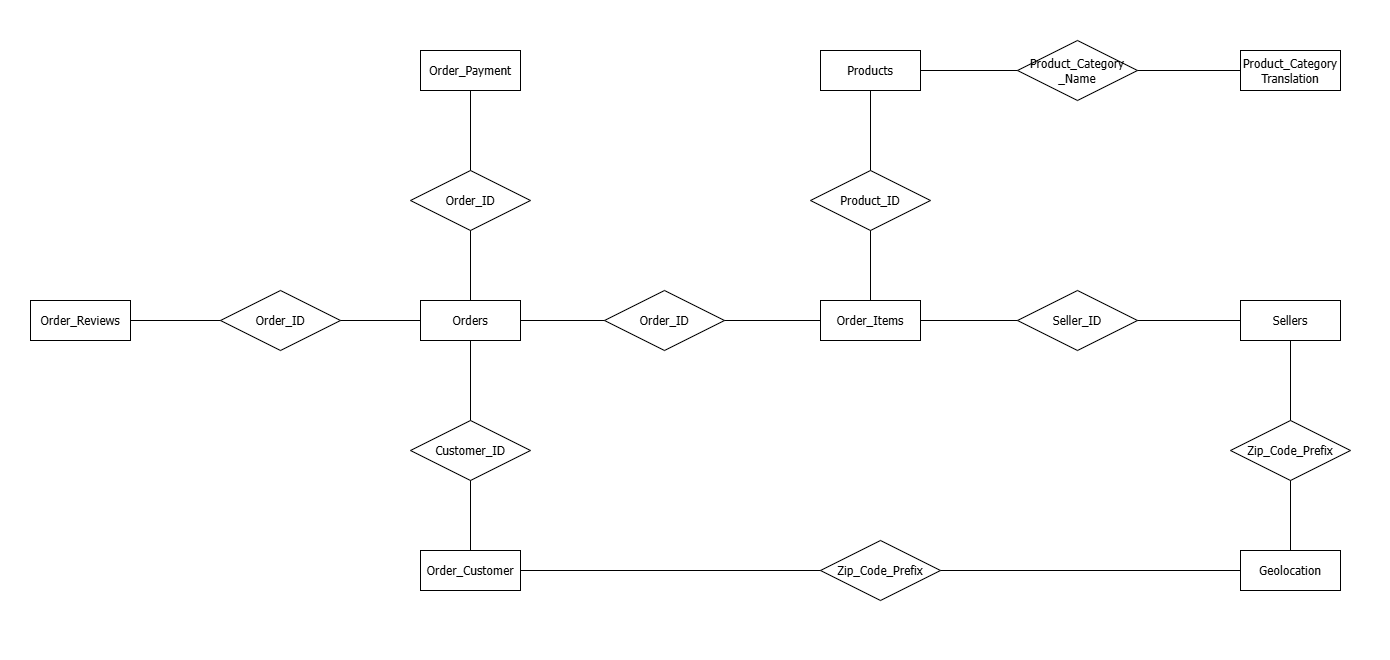

The diagram above was exported from draw.io. Its source (the exported page's mxGraphModel, read from the mxfile embedded in the PNG):
<mxGraphModel dx="2461" dy="1083" grid="1" gridSize="10" guides="1" tooltips="1" connect="1" arrows="1" fold="1" page="1" pageScale="1" pageWidth="827" pageHeight="1169" math="0" shadow="0">
  <root>
    <mxCell id="0" />
    <mxCell id="1" parent="0" />
    <mxCell id="Io_awVRWHEWkKejkzVKt-6" parent="1" style="whiteSpace=wrap;html=1;fillColor=none;strokeColor=none;fontSize=12;" value="" vertex="1">
      <mxGeometry height="660" width="1390" x="-310" y="130" as="geometry" />
    </mxCell>
    <mxCell id="JLBK4EX7G4uj_1suSsGL-1" parent="1" style="whiteSpace=wrap;html=1;align=center;fontSize=12;fontFamily=Tahoma;" value="Order_Reviews" vertex="1">
      <mxGeometry height="40" width="100" x="-280" y="430" as="geometry" />
    </mxCell>
    <mxCell id="JLBK4EX7G4uj_1suSsGL-2" parent="1" style="whiteSpace=wrap;html=1;align=center;fontSize=12;fontFamily=Tahoma;" value="Order_Payment" vertex="1">
      <mxGeometry height="40" width="100" x="110" y="180" as="geometry" />
    </mxCell>
    <mxCell id="JLBK4EX7G4uj_1suSsGL-3" parent="1" style="whiteSpace=wrap;html=1;align=center;fontSize=12;fontFamily=Tahoma;" value="Order_Items" vertex="1">
      <mxGeometry height="40" width="100" x="510" y="430" as="geometry" />
    </mxCell>
    <mxCell id="JLBK4EX7G4uj_1suSsGL-4" parent="1" style="whiteSpace=wrap;html=1;align=center;fontSize=12;fontFamily=Tahoma;" value="Sellers" vertex="1">
      <mxGeometry height="40" width="100" x="930" y="430" as="geometry" />
    </mxCell>
    <mxCell id="JLBK4EX7G4uj_1suSsGL-5" parent="1" style="whiteSpace=wrap;html=1;align=center;fontSize=12;fontFamily=Tahoma;" value="Order_Customer" vertex="1">
      <mxGeometry height="40" width="100" x="110" y="680" as="geometry" />
    </mxCell>
    <mxCell id="JLBK4EX7G4uj_1suSsGL-6" parent="1" style="whiteSpace=wrap;html=1;align=center;fontSize=12;fontFamily=Tahoma;" value="Orders" vertex="1">
      <mxGeometry height="40" width="100" x="110" y="430" as="geometry" />
    </mxCell>
    <mxCell id="JLBK4EX7G4uj_1suSsGL-7" parent="1" style="whiteSpace=wrap;html=1;align=center;fontSize=12;fontFamily=Tahoma;" value="Products" vertex="1">
      <mxGeometry height="40" width="100" x="510" y="180" as="geometry" />
    </mxCell>
    <mxCell id="JLBK4EX7G4uj_1suSsGL-8" parent="1" style="whiteSpace=wrap;html=1;align=center;fontSize=12;fontFamily=Tahoma;" value="Geolocation" vertex="1">
      <mxGeometry height="40" width="100" x="930" y="680" as="geometry" />
    </mxCell>
    <mxCell id="JLBK4EX7G4uj_1suSsGL-9" parent="1" style="shape=rhombus;perimeter=rhombusPerimeter;whiteSpace=wrap;html=1;align=center;fontSize=12;fontFamily=Tahoma;" value="Order_ID" vertex="1">
      <mxGeometry height="60" width="120" x="-90" y="420" as="geometry" />
    </mxCell>
    <mxCell id="JLBK4EX7G4uj_1suSsGL-10" parent="1" style="shape=rhombus;perimeter=rhombusPerimeter;whiteSpace=wrap;html=1;align=center;fontSize=12;fontFamily=Tahoma;" value="Order_ID" vertex="1">
      <mxGeometry height="60" width="120" x="294" y="420" as="geometry" />
    </mxCell>
    <mxCell id="JLBK4EX7G4uj_1suSsGL-11" parent="1" style="shape=rhombus;perimeter=rhombusPerimeter;whiteSpace=wrap;html=1;align=center;fontSize=12;fontFamily=Tahoma;" value="Seller_ID" vertex="1">
      <mxGeometry height="60" width="120" x="707" y="420" as="geometry" />
    </mxCell>
    <mxCell id="JLBK4EX7G4uj_1suSsGL-12" parent="1" style="shape=rhombus;perimeter=rhombusPerimeter;whiteSpace=wrap;html=1;align=center;fontSize=12;fontFamily=Tahoma;" value="Customer_ID" vertex="1">
      <mxGeometry height="60" width="120" x="100" y="550" as="geometry" />
    </mxCell>
    <mxCell id="JLBK4EX7G4uj_1suSsGL-13" parent="1" style="shape=rhombus;perimeter=rhombusPerimeter;whiteSpace=wrap;html=1;align=center;fontSize=12;fontFamily=Tahoma;" value="Order_ID" vertex="1">
      <mxGeometry height="60" width="120" x="100" y="300" as="geometry" />
    </mxCell>
    <mxCell id="JLBK4EX7G4uj_1suSsGL-14" parent="1" style="shape=rhombus;perimeter=rhombusPerimeter;whiteSpace=wrap;html=1;align=center;fontSize=12;fontFamily=Tahoma;" value="Product_ID" vertex="1">
      <mxGeometry height="60" width="120" x="500" y="300" as="geometry" />
    </mxCell>
    <mxCell id="JLBK4EX7G4uj_1suSsGL-15" parent="1" style="shape=rhombus;perimeter=rhombusPerimeter;whiteSpace=wrap;html=1;align=center;fontSize=12;fontFamily=Tahoma;" value="Zip_Code_Prefix" vertex="1">
      <mxGeometry height="60" width="120" x="920" y="550" as="geometry" />
    </mxCell>
    <mxCell id="JLBK4EX7G4uj_1suSsGL-16" parent="1" style="shape=rhombus;perimeter=rhombusPerimeter;whiteSpace=wrap;html=1;align=center;fontSize=12;fontFamily=Tahoma;" value="Zip_Code_Prefix" vertex="1">
      <mxGeometry height="60" width="120" x="510" y="670" as="geometry" />
    </mxCell>
    <mxCell id="JLBK4EX7G4uj_1suSsGL-17" edge="1" parent="1" source="JLBK4EX7G4uj_1suSsGL-5" style="endArrow=none;html=1;rounded=0;fontSize=12;fontFamily=Tahoma;" target="JLBK4EX7G4uj_1suSsGL-16" value="">
      <mxGeometry relative="1" as="geometry">
        <mxPoint x="220" y="699.5" as="sourcePoint" />
        <mxPoint x="380" y="699.5" as="targetPoint" />
      </mxGeometry>
    </mxCell>
    <mxCell id="JLBK4EX7G4uj_1suSsGL-18" edge="1" parent="1" source="JLBK4EX7G4uj_1suSsGL-16" style="endArrow=none;html=1;rounded=0;fontSize=12;fontFamily=Tahoma;" target="JLBK4EX7G4uj_1suSsGL-8" value="">
      <mxGeometry relative="1" as="geometry">
        <mxPoint x="610" y="710" as="sourcePoint" />
        <mxPoint x="910" y="710" as="targetPoint" />
      </mxGeometry>
    </mxCell>
    <mxCell id="JLBK4EX7G4uj_1suSsGL-19" edge="1" parent="1" source="JLBK4EX7G4uj_1suSsGL-15" style="endArrow=none;html=1;rounded=0;fontSize=12;fontFamily=Tahoma;" target="JLBK4EX7G4uj_1suSsGL-8" value="">
      <mxGeometry relative="1" as="geometry">
        <mxPoint x="640" y="710" as="sourcePoint" />
        <mxPoint x="940" y="710" as="targetPoint" />
      </mxGeometry>
    </mxCell>
    <mxCell id="JLBK4EX7G4uj_1suSsGL-20" edge="1" parent="1" source="JLBK4EX7G4uj_1suSsGL-4" style="endArrow=none;html=1;rounded=0;fontSize=12;fontFamily=Tahoma;" target="JLBK4EX7G4uj_1suSsGL-15" value="">
      <mxGeometry relative="1" as="geometry">
        <mxPoint x="990" y="620" as="sourcePoint" />
        <mxPoint x="990" y="690" as="targetPoint" />
      </mxGeometry>
    </mxCell>
    <mxCell id="JLBK4EX7G4uj_1suSsGL-21" edge="1" parent="1" source="JLBK4EX7G4uj_1suSsGL-11" style="endArrow=none;html=1;rounded=0;fontSize=12;fontFamily=Tahoma;" target="JLBK4EX7G4uj_1suSsGL-4" value="">
      <mxGeometry relative="1" as="geometry">
        <mxPoint x="990" y="480" as="sourcePoint" />
        <mxPoint x="990" y="560" as="targetPoint" />
      </mxGeometry>
    </mxCell>
    <mxCell id="JLBK4EX7G4uj_1suSsGL-22" edge="1" parent="1" source="JLBK4EX7G4uj_1suSsGL-3" style="endArrow=none;html=1;rounded=0;fontSize=12;fontFamily=Tahoma;" target="JLBK4EX7G4uj_1suSsGL-11" value="">
      <mxGeometry relative="1" as="geometry">
        <mxPoint x="837" y="460" as="sourcePoint" />
        <mxPoint x="940" y="460" as="targetPoint" />
      </mxGeometry>
    </mxCell>
    <mxCell id="JLBK4EX7G4uj_1suSsGL-23" edge="1" parent="1" source="JLBK4EX7G4uj_1suSsGL-14" style="endArrow=none;html=1;rounded=0;fontSize=12;fontFamily=Tahoma;" target="JLBK4EX7G4uj_1suSsGL-3" value="">
      <mxGeometry relative="1" as="geometry">
        <mxPoint x="620" y="460" as="sourcePoint" />
        <mxPoint x="717" y="460" as="targetPoint" />
      </mxGeometry>
    </mxCell>
    <mxCell id="JLBK4EX7G4uj_1suSsGL-24" edge="1" parent="1" source="JLBK4EX7G4uj_1suSsGL-7" style="endArrow=none;html=1;rounded=0;fontSize=12;fontFamily=Tahoma;" target="JLBK4EX7G4uj_1suSsGL-14" value="">
      <mxGeometry relative="1" as="geometry">
        <mxPoint x="570" y="370" as="sourcePoint" />
        <mxPoint x="570" y="440" as="targetPoint" />
      </mxGeometry>
    </mxCell>
    <mxCell id="JLBK4EX7G4uj_1suSsGL-25" edge="1" parent="1" source="JLBK4EX7G4uj_1suSsGL-10" style="endArrow=none;html=1;rounded=0;fontSize=12;fontFamily=Tahoma;" target="JLBK4EX7G4uj_1suSsGL-3" value="">
      <mxGeometry relative="1" as="geometry">
        <mxPoint x="570" y="230" as="sourcePoint" />
        <mxPoint x="570" y="310" as="targetPoint" />
      </mxGeometry>
    </mxCell>
    <mxCell id="JLBK4EX7G4uj_1suSsGL-26" edge="1" parent="1" source="JLBK4EX7G4uj_1suSsGL-5" style="endArrow=none;html=1;rounded=0;fontSize=12;fontFamily=Tahoma;" target="JLBK4EX7G4uj_1suSsGL-12" value="">
      <mxGeometry relative="1" as="geometry">
        <mxPoint x="424" y="460" as="sourcePoint" />
        <mxPoint x="520" y="460" as="targetPoint" />
      </mxGeometry>
    </mxCell>
    <mxCell id="JLBK4EX7G4uj_1suSsGL-27" edge="1" parent="1" source="JLBK4EX7G4uj_1suSsGL-12" style="endArrow=none;html=1;rounded=0;fontSize=12;fontFamily=Tahoma;" target="JLBK4EX7G4uj_1suSsGL-6" value="">
      <mxGeometry relative="1" as="geometry">
        <mxPoint x="170" y="690" as="sourcePoint" />
        <mxPoint x="170" y="620" as="targetPoint" />
      </mxGeometry>
    </mxCell>
    <mxCell id="JLBK4EX7G4uj_1suSsGL-28" edge="1" parent="1" source="JLBK4EX7G4uj_1suSsGL-6" style="endArrow=none;html=1;rounded=0;fontSize=12;fontFamily=Tahoma;" target="JLBK4EX7G4uj_1suSsGL-9" value="">
      <mxGeometry relative="1" as="geometry">
        <mxPoint x="170" y="560" as="sourcePoint" />
        <mxPoint x="170" y="480" as="targetPoint" />
      </mxGeometry>
    </mxCell>
    <mxCell id="JLBK4EX7G4uj_1suSsGL-29" edge="1" parent="1" source="JLBK4EX7G4uj_1suSsGL-9" style="endArrow=none;html=1;rounded=0;fontSize=12;fontFamily=Tahoma;" target="JLBK4EX7G4uj_1suSsGL-1" value="">
      <mxGeometry relative="1" as="geometry">
        <mxPoint x="120" y="460" as="sourcePoint" />
        <mxPoint x="40" y="460" as="targetPoint" />
      </mxGeometry>
    </mxCell>
    <mxCell id="JLBK4EX7G4uj_1suSsGL-30" edge="1" parent="1" source="JLBK4EX7G4uj_1suSsGL-13" style="endArrow=none;html=1;rounded=0;fontSize=12;fontFamily=Tahoma;" target="JLBK4EX7G4uj_1suSsGL-6" value="">
      <mxGeometry relative="1" as="geometry">
        <mxPoint x="-80" y="460" as="sourcePoint" />
        <mxPoint x="-170" y="460" as="targetPoint" />
      </mxGeometry>
    </mxCell>
    <mxCell id="JLBK4EX7G4uj_1suSsGL-31" edge="1" parent="1" source="JLBK4EX7G4uj_1suSsGL-2" style="endArrow=none;html=1;rounded=0;fontSize=12;fontFamily=Tahoma;" target="JLBK4EX7G4uj_1suSsGL-13" value="">
      <mxGeometry relative="1" as="geometry">
        <mxPoint x="170" y="370" as="sourcePoint" />
        <mxPoint x="170" y="440" as="targetPoint" />
      </mxGeometry>
    </mxCell>
    <mxCell id="JLBK4EX7G4uj_1suSsGL-32" edge="1" parent="1" source="JLBK4EX7G4uj_1suSsGL-6" style="endArrow=none;html=1;rounded=0;fontSize=12;fontFamily=Tahoma;" target="JLBK4EX7G4uj_1suSsGL-10" value="">
      <mxGeometry relative="1" as="geometry">
        <mxPoint x="170" y="230" as="sourcePoint" />
        <mxPoint x="170" y="310" as="targetPoint" />
      </mxGeometry>
    </mxCell>
    <mxCell id="Io_awVRWHEWkKejkzVKt-1" parent="1" style="whiteSpace=wrap;html=1;align=center;fontSize=12;fontFamily=Tahoma;" value="Product_Category&lt;br&gt;Translation" vertex="1">
      <mxGeometry height="40" width="100" x="930" y="180" as="geometry" />
    </mxCell>
    <mxCell id="Io_awVRWHEWkKejkzVKt-2" parent="1" style="shape=rhombus;perimeter=rhombusPerimeter;whiteSpace=wrap;html=1;align=center;fontSize=12;fontFamily=Tahoma;" value="Product_Category&lt;br&gt;_Name" vertex="1">
      <mxGeometry height="60" width="120" x="707" y="170" as="geometry" />
    </mxCell>
    <mxCell id="Io_awVRWHEWkKejkzVKt-3" edge="1" parent="1" source="JLBK4EX7G4uj_1suSsGL-7" style="endArrow=none;html=1;rounded=0;fontSize=12;fontFamily=Tahoma;" target="Io_awVRWHEWkKejkzVKt-2" value="">
      <mxGeometry relative="1" as="geometry">
        <mxPoint x="570" y="230" as="sourcePoint" />
        <mxPoint x="570" y="310" as="targetPoint" />
      </mxGeometry>
    </mxCell>
    <mxCell id="Io_awVRWHEWkKejkzVKt-4" edge="1" parent="1" source="Io_awVRWHEWkKejkzVKt-2" style="endArrow=none;html=1;rounded=0;fontSize=12;fontFamily=Tahoma;" target="Io_awVRWHEWkKejkzVKt-1" value="">
      <mxGeometry relative="1" as="geometry">
        <mxPoint x="620" y="210" as="sourcePoint" />
        <mxPoint x="717" y="210" as="targetPoint" />
      </mxGeometry>
    </mxCell>
  </root>
</mxGraphModel>